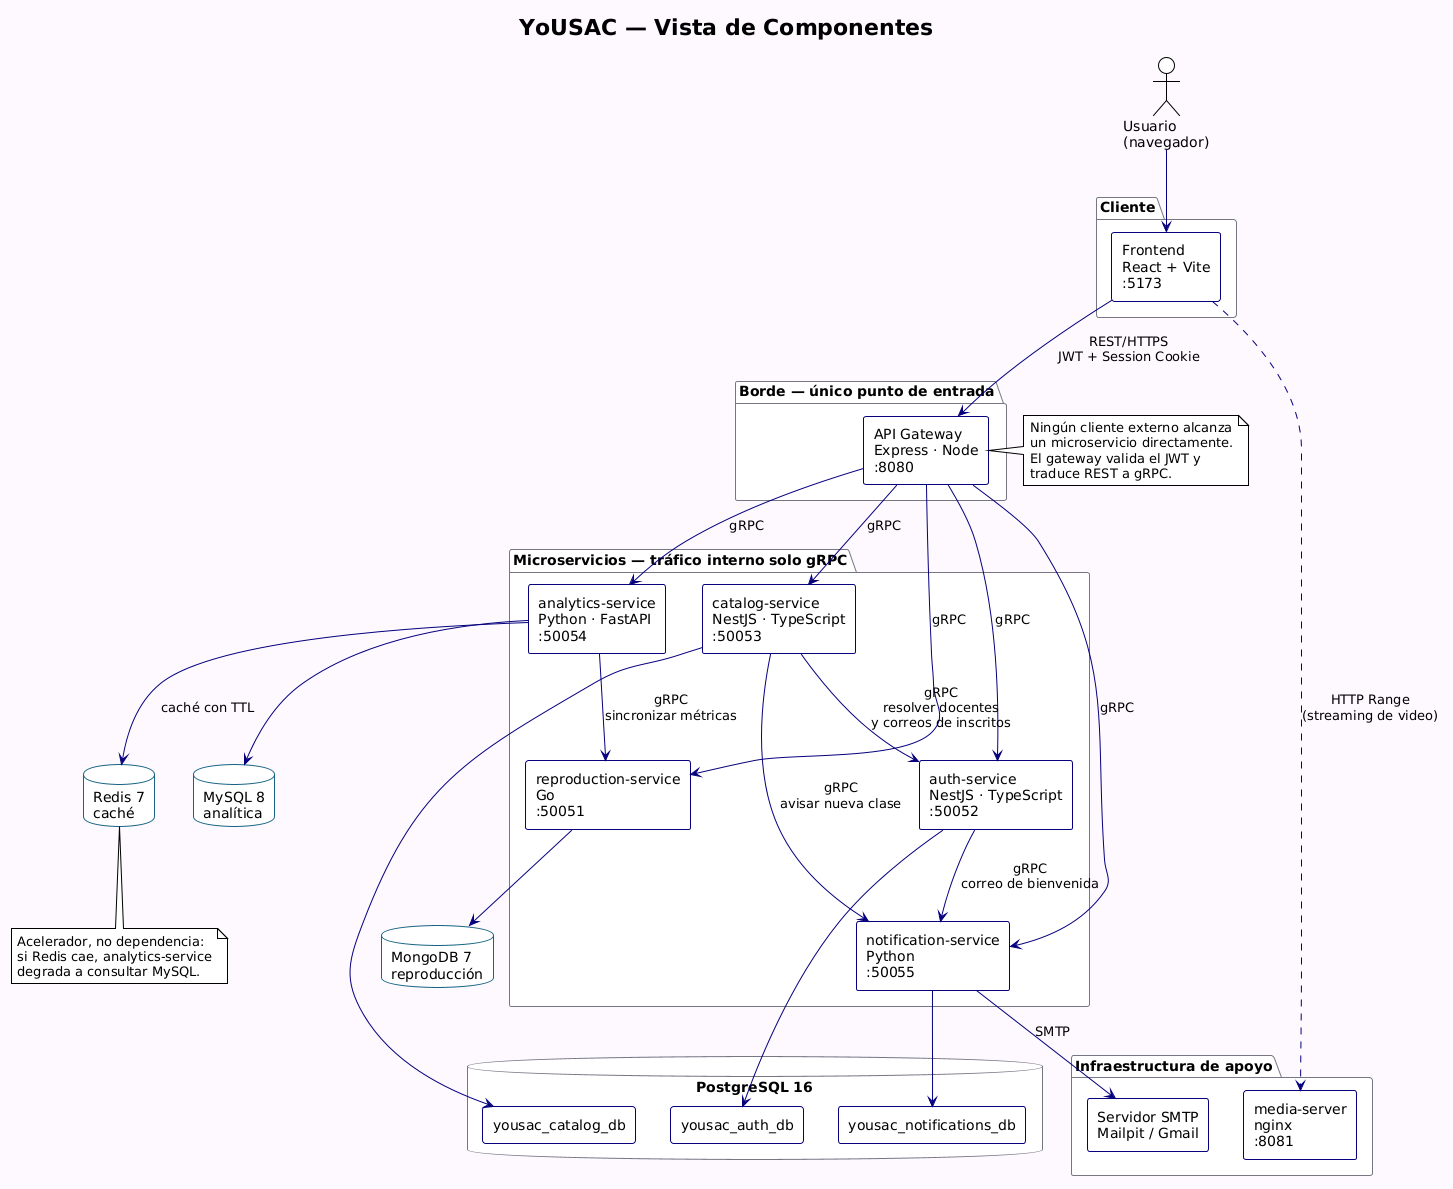

The diagram above was rendered by PlantUML. Its source (embedded in the PNG):
@startuml componentes
' ============================================================
' YoUSAC — Diagrama de Componentes (Vista de Desarrollo)
' Actualizado: incluye caché Redis, notificaciones y servidor de medios.
' ============================================================
!theme plain
skinparam componentStyle rectangle
skinparam backgroundColor #FCF8FF
skinparam defaultFontName Inter
skinparam ArrowColor #06007C
skinparam componentBorderColor #06007C
skinparam databaseBorderColor #196584
skinparam packageBorderColor #777684

title YoUSAC — Vista de Componentes

actor "Usuario\n(navegador)" as user

package "Cliente" {
  [Frontend\nReact + Vite\n:5173] as fe
}

package "Borde — único punto de entrada" {
  [API Gateway\nExpress · Node\n:8080] as gw
}

package "Microservicios — tráfico interno solo gRPC" {
  [auth-service\nNestJS · TypeScript\n:50052] as auth
  [catalog-service\nNestJS · TypeScript\n:50053] as cat
  [reproduction-service\nGo\n:50051] as rep
  [analytics-service\nPython · FastAPI\n:50054] as ana
  [notification-service\nPython\n:50055] as notif
}

package "Infraestructura de apoyo" {
  [media-server\nnginx\n:8081] as media
  [Servidor SMTP\nMailpit / Gmail] as smtp
}

database "PostgreSQL 16" as pg {
  [yousac_auth_db] as pgauth
  [yousac_catalog_db] as pgcat
  [yousac_notifications_db] as pgnotif
}
database "MongoDB 7\nreproducción" as mongo
database "MySQL 8\nanalítica" as mysql
database "Redis 7\ncaché" as redis

' ── Tráfico norte-sur (REST) ──
user --> fe
fe --> gw : REST/HTTPS\nJWT + Session Cookie
fe ..> media : HTTP Range\n(streaming de video)

' ── Tráfico este-oeste (gRPC) ──
gw --> auth  : gRPC
gw --> cat   : gRPC
gw --> rep   : gRPC
gw --> ana   : gRPC
gw --> notif : gRPC

cat   --> auth  : gRPC\nresolver docentes\ny correos de inscritos
cat   --> notif : gRPC\navisar nueva clase
auth  --> notif : gRPC\ncorreo de bienvenida
ana   --> rep   : gRPC\nsincronizar métricas

' ── Persistencia ──
auth  --> pgauth
cat   --> pgcat
notif --> pgnotif
rep   --> mongo
ana   --> mysql
ana   --> redis : caché con TTL

notif --> smtp : SMTP

note right of gw
  Ningún cliente externo alcanza
  un microservicio directamente.
  El gateway valida el JWT y
  traduce REST a gRPC.
end note

note bottom of redis
  Acelerador, no dependencia:
  si Redis cae, analytics-service
  degrada a consultar MySQL.
end note

@enduml